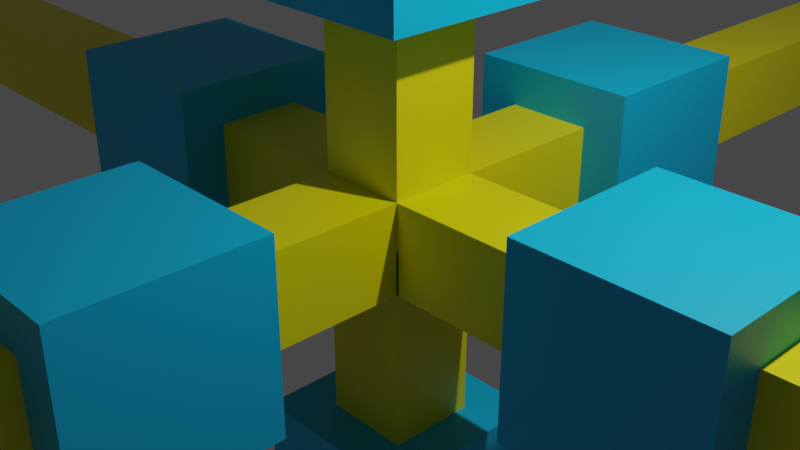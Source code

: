 # Source: axesBoxes.blend  (saved by Blender 2.81.16; exported with 4.5.12 LTS)
import bpy
from mathutils import Matrix  # noqa: F401  (used for matrix-valued properties, if any)

bpy.ops.wm.read_factory_settings(use_empty=True)
scene = bpy.context.scene
scene.name = 'Scene'

# ---- collections
col_collection = bpy.data.collections.new('Collection'); scene.collection.children.link(col_collection)

# ---- materials (node trees are filled in below, after node groups)
mat_material_005 = bpy.data.materials.new('Material.005')
mat_material_005.alpha_threshold = 0.0
mat_material_005.use_transparent_shadow = False
mat_material_005.line_color = (0.0, 0.0, 0.0, 1.0)
mat_material_006 = bpy.data.materials.new('Material.006')
mat_material_006.use_transparent_shadow = False

# ---- material node trees
mat_material_005.use_nodes = True; mat_material_005.node_tree.nodes.clear()
_N = mat_material_005.node_tree.nodes; _L = mat_material_005.node_tree.links
n0 = _N.new('ShaderNodeOutputMaterial'); n0.name = 'Material Output'; n0.location = (300, 300)
n1 = _N.new('ShaderNodeBsdfPrincipled'); n1.name = 'Principled BSDF'; n1.location = (10, 300)
n1.distribution = 'GGX'
n1.subsurface_method = 'BURLEY'
n1.inputs[0].default_value = (0.8, 0.7279, 0.0, 1.0)
n1.inputs[2].default_value = 0.4
n1.inputs[3].default_value = 1.45
n1.inputs[27].default_value = (0.0, 0.0, 0.0, 1.0)
n1.inputs[28].default_value = 1.0
_L.new(n1.outputs[0], n0.inputs[0])
n0.is_active_output = True
mat_material_006.use_nodes = True; mat_material_006.node_tree.nodes.clear()
_N = mat_material_006.node_tree.nodes; _L = mat_material_006.node_tree.links
n0 = _N.new('ShaderNodeOutputMaterial'); n0.name = 'Material Output'; n0.location = (300, 300)
n1 = _N.new('ShaderNodeBsdfPrincipled'); n1.name = 'Principled BSDF'; n1.location = (10, 300)
n1.distribution = 'GGX'
n1.subsurface_method = 'BURLEY'
n1.inputs[0].default_value = (0.0, 0.4675, 0.8, 1.0)
n1.inputs[3].default_value = 1.45
n1.inputs[27].default_value = (0.0, 0.0, 0.0, 1.0)
n1.inputs[28].default_value = 1.0
_L.new(n1.outputs[0], n0.inputs[0])
n0.is_active_output = True

# ---- world
world_world = bpy.data.worlds.new('World'); scene.world = world_world
world_world.use_nodes = True; world_world.node_tree.nodes.clear()
_N = world_world.node_tree.nodes; _L = world_world.node_tree.links
n0 = _N.new('ShaderNodeOutputWorld'); n0.name = 'World Output'; n0.location = (300, 300)
n1 = _N.new('ShaderNodeBackground'); n1.name = 'Background'; n1.location = (10, 300)
n1.inputs[0].default_value = (0.05088, 0.05088, 0.05088, 1.0)
_L.new(n1.outputs[0], n0.inputs[0])
n0.is_active_output = True
world_world.color = (0.05088, 0.05088, 0.05088)
world_world.use_sun_shadow = False
world_world.sun_shadow_jitter_overblur = 0.0

# ---- cameras
cam_camera = bpy.data.cameras.new('Camera')
cam_camera.clip_end = 100.0
cam_camera.ortho_scale = 7.314

# ---- lights
light_light = bpy.data.lights.new('Light', 'POINT')
light_light.transmission_factor = 0.0
light_light.energy = 1000.0
light_light.shadow_soft_size = 0.1
light_light.shadow_maximum_resolution = 0.006
light_light.use_absolute_resolution = True

# ---- meshes
me_cube = bpy.data.meshes.new('Cube')
me_cube.from_pydata([(1.0, 1.0, 1.0), (1.0, 1.0, -1.0), (1.0, -1.0, 1.0), (1.0, -1.0, -1.0), (-1.0, 1.0, 1.0), (-1.0, 1.0, -1.0), (-1.0, -1.0, 1.0), (-1.0, -1.0, -1.0)], [], [(0, 4, 6, 2), (3, 2, 6, 7), (7, 6, 4, 5), (5, 1, 3, 7), (1, 0, 2, 3), (5, 4, 0, 1)])
_uv = me_cube.uv_layers.new(name='UVMap')
_uv.uv.foreach_set('vector', [0.625, 0.5, 0.875, 0.5, 0.875, 0.75, 0.625, 0.75, 0.375, 0.75, 0.625, 0.75, 0.625, 1.0, 0.375, 1.0, 0.375, 0.0, 0.625, 0.0, 0.625, 0.25, 0.375, 0.25, 0.125, 0.5, 0.375, 0.5, 0.375, 0.75, 0.125, 0.75, 0.375, 0.5, 0.625, 0.5, 0.625, 0.75, 0.375, 0.75, 0.375, 0.25, 0.625, 0.25, 0.625, 0.5, 0.375, 0.5])
me_cube.materials.append(mat_material_005)
me_cube.use_remesh_preserve_volume = False
me_cube.use_remesh_preserve_attributes = False
me_cube.use_mirror_vertex_groups = False
me_cube.update()
me_cube_001 = bpy.data.meshes.new('Cube.001')
me_cube_001.from_pydata([(1.0, 1.0, 1.0), (1.0, 1.0, -1.0), (1.0, -1.0, 1.0), (1.0, -1.0, -1.0), (-1.0, 1.0, 1.0), (-1.0, 1.0, -1.0), (-1.0, -1.0, 1.0), (-1.0, -1.0, -1.0)], [], [(0, 4, 6, 2), (3, 2, 6, 7), (7, 6, 4, 5), (5, 1, 3, 7), (1, 0, 2, 3), (5, 4, 0, 1)])
_uv = me_cube_001.uv_layers.new(name='UVMap')
_uv.uv.foreach_set('vector', [0.625, 0.5, 0.875, 0.5, 0.875, 0.75, 0.625, 0.75, 0.375, 0.75, 0.625, 0.75, 0.625, 1.0, 0.375, 1.0, 0.375, 0.0, 0.625, 0.0, 0.625, 0.25, 0.375, 0.25, 0.125, 0.5, 0.375, 0.5, 0.375, 0.75, 0.125, 0.75, 0.375, 0.5, 0.625, 0.5, 0.625, 0.75, 0.375, 0.75, 0.375, 0.25, 0.625, 0.25, 0.625, 0.5, 0.375, 0.5])
me_cube_001.materials.append(mat_material_005)
me_cube_001.use_remesh_preserve_volume = False
me_cube_001.use_remesh_preserve_attributes = False
me_cube_001.use_mirror_vertex_groups = False
me_cube_001.update()
me_cube_002 = bpy.data.meshes.new('Cube.002')
me_cube_002.from_pydata([(1.0, 1.0, 1.0), (1.0, 1.0, -1.0), (1.0, -1.0, 1.0), (1.0, -1.0, -1.0), (-1.0, 1.0, 1.0), (-1.0, 1.0, -1.0), (-1.0, -1.0, 1.0), (-1.0, -1.0, -1.0)], [], [(0, 4, 6, 2), (3, 2, 6, 7), (7, 6, 4, 5), (5, 1, 3, 7), (1, 0, 2, 3), (5, 4, 0, 1)])
_uv = me_cube_002.uv_layers.new(name='UVMap')
_uv.uv.foreach_set('vector', [0.625, 0.5, 0.875, 0.5, 0.875, 0.75, 0.625, 0.75, 0.375, 0.75, 0.625, 0.75, 0.625, 1.0, 0.375, 1.0, 0.375, 0.0, 0.625, 0.0, 0.625, 0.25, 0.375, 0.25, 0.125, 0.5, 0.375, 0.5, 0.375, 0.75, 0.125, 0.75, 0.375, 0.5, 0.625, 0.5, 0.625, 0.75, 0.375, 0.75, 0.375, 0.25, 0.625, 0.25, 0.625, 0.5, 0.375, 0.5])
me_cube_002.materials.append(mat_material_005)
me_cube_002.use_remesh_preserve_volume = False
me_cube_002.use_remesh_preserve_attributes = False
me_cube_002.use_mirror_vertex_groups = False
me_cube_002.update()
me_cube_003 = bpy.data.meshes.new('Cube.003')
me_cube_003.from_pydata([(1.0, 1.0, 1.0), (1.0, 1.0, -1.0), (1.0, -1.0, 1.0), (1.0, -1.0, -1.0), (-1.0, 1.0, 1.0), (-1.0, 1.0, -1.0), (-1.0, -1.0, 1.0), (-1.0, -1.0, -1.0)], [], [(0, 4, 6, 2), (3, 2, 6, 7), (7, 6, 4, 5), (5, 1, 3, 7), (1, 0, 2, 3), (5, 4, 0, 1)])
_uv = me_cube_003.uv_layers.new(name='UVMap')
_uv.uv.foreach_set('vector', [0.625, 0.5, 0.875, 0.5, 0.875, 0.75, 0.625, 0.75, 0.375, 0.75, 0.625, 0.75, 0.625, 1.0, 0.375, 1.0, 0.375, 0.0, 0.625, 0.0, 0.625, 0.25, 0.375, 0.25, 0.125, 0.5, 0.375, 0.5, 0.375, 0.75, 0.125, 0.75, 0.375, 0.5, 0.625, 0.5, 0.625, 0.75, 0.375, 0.75, 0.375, 0.25, 0.625, 0.25, 0.625, 0.5, 0.375, 0.5])
me_cube_003.materials.append(mat_material_005)
me_cube_003.use_remesh_preserve_volume = False
me_cube_003.use_remesh_preserve_attributes = False
me_cube_003.use_mirror_vertex_groups = False
me_cube_003.update()
me_cube_004 = bpy.data.meshes.new('Cube.004')
me_cube_004.from_pydata([(1.0, 1.0, 1.0), (1.0, 1.0, -1.0), (1.0, -1.0, 1.0), (1.0, -1.0, -1.0), (-1.0, 1.0, 1.0), (-1.0, 1.0, -1.0), (-1.0, -1.0, 1.0), (-1.0, -1.0, -1.0)], [], [(0, 4, 6, 2), (3, 2, 6, 7), (7, 6, 4, 5), (5, 1, 3, 7), (1, 0, 2, 3), (5, 4, 0, 1)])
_uv = me_cube_004.uv_layers.new(name='UVMap')
_uv.uv.foreach_set('vector', [0.625, 0.5, 0.875, 0.5, 0.875, 0.75, 0.625, 0.75, 0.375, 0.75, 0.625, 0.75, 0.625, 1.0, 0.375, 1.0, 0.375, 0.0, 0.625, 0.0, 0.625, 0.25, 0.375, 0.25, 0.125, 0.5, 0.375, 0.5, 0.375, 0.75, 0.125, 0.75, 0.375, 0.5, 0.625, 0.5, 0.625, 0.75, 0.375, 0.75, 0.375, 0.25, 0.625, 0.25, 0.625, 0.5, 0.375, 0.5])
me_cube_004.materials.append(mat_material_005)
me_cube_004.use_remesh_preserve_volume = False
me_cube_004.use_remesh_preserve_attributes = False
me_cube_004.use_mirror_vertex_groups = False
me_cube_004.update()
me_cube_005 = bpy.data.meshes.new('Cube.005')
me_cube_005.from_pydata([(1.0, 1.0, 1.0), (1.0, 1.0, -1.0), (1.0, -1.0, 1.0), (1.0, -1.0, -1.0), (-1.0, 1.0, 1.0), (-1.0, 1.0, -1.0), (-1.0, -1.0, 1.0), (-1.0, -1.0, -1.0)], [], [(0, 4, 6, 2), (3, 2, 6, 7), (7, 6, 4, 5), (5, 1, 3, 7), (1, 0, 2, 3), (5, 4, 0, 1)])
_uv = me_cube_005.uv_layers.new(name='UVMap')
_uv.uv.foreach_set('vector', [0.625, 0.5, 0.875, 0.5, 0.875, 0.75, 0.625, 0.75, 0.375, 0.75, 0.625, 0.75, 0.625, 1.0, 0.375, 1.0, 0.375, 0.0, 0.625, 0.0, 0.625, 0.25, 0.375, 0.25, 0.125, 0.5, 0.375, 0.5, 0.375, 0.75, 0.125, 0.75, 0.375, 0.5, 0.625, 0.5, 0.625, 0.75, 0.375, 0.75, 0.375, 0.25, 0.625, 0.25, 0.625, 0.5, 0.375, 0.5])
me_cube_005.materials.append(mat_material_005)
me_cube_005.use_remesh_preserve_volume = False
me_cube_005.use_remesh_preserve_attributes = False
me_cube_005.use_mirror_vertex_groups = False
me_cube_005.update()
me_cube_006 = bpy.data.meshes.new('Cube.006')
me_cube_006.from_pydata([(-1.0, -1.0, -1.0), (-1.0, -1.0, 1.0), (-1.0, 1.0, -1.0), (-1.0, 1.0, 1.0), (1.0, -1.0, -1.0), (1.0, -1.0, 1.0), (1.0, 1.0, -1.0), (1.0, 1.0, 1.0)], [], [(0, 1, 3, 2), (2, 3, 7, 6), (6, 7, 5, 4), (4, 5, 1, 0), (2, 6, 4, 0), (7, 3, 1, 5)])
_uv = me_cube_006.uv_layers.new(name='UVMap')
_uv.uv.foreach_set('vector', [0.375, 0.0, 0.625, 0.0, 0.625, 0.25, 0.375, 0.25, 0.375, 0.25, 0.625, 0.25, 0.625, 0.5, 0.375, 0.5, 0.375, 0.5, 0.625, 0.5, 0.625, 0.75, 0.375, 0.75, 0.375, 0.75, 0.625, 0.75, 0.625, 1.0, 0.375, 1.0, 0.125, 0.5, 0.375, 0.5, 0.375, 0.75, 0.125, 0.75, 0.625, 0.5, 0.875, 0.5, 0.875, 0.75, 0.625, 0.75])
me_cube_006.materials.append(mat_material_006)
me_cube_006.use_remesh_fix_poles = True
me_cube_006.use_remesh_preserve_attributes = False
me_cube_006.use_mirror_vertex_groups = False
me_cube_006.update()
me_cube_007 = bpy.data.meshes.new('Cube.007')
me_cube_007.from_pydata([(-1.0, -1.0, -1.0), (-1.0, -1.0, 1.0), (-1.0, 1.0, -1.0), (-1.0, 1.0, 1.0), (1.0, -1.0, -1.0), (1.0, -1.0, 1.0), (1.0, 1.0, -1.0), (1.0, 1.0, 1.0)], [], [(0, 1, 3, 2), (2, 3, 7, 6), (6, 7, 5, 4), (4, 5, 1, 0), (2, 6, 4, 0), (7, 3, 1, 5)])
_uv = me_cube_007.uv_layers.new(name='UVMap')
_uv.uv.foreach_set('vector', [0.375, 0.0, 0.625, 0.0, 0.625, 0.25, 0.375, 0.25, 0.375, 0.25, 0.625, 0.25, 0.625, 0.5, 0.375, 0.5, 0.375, 0.5, 0.625, 0.5, 0.625, 0.75, 0.375, 0.75, 0.375, 0.75, 0.625, 0.75, 0.625, 1.0, 0.375, 1.0, 0.125, 0.5, 0.375, 0.5, 0.375, 0.75, 0.125, 0.75, 0.625, 0.5, 0.875, 0.5, 0.875, 0.75, 0.625, 0.75])
me_cube_007.materials.append(mat_material_006)
me_cube_007.use_remesh_fix_poles = True
me_cube_007.use_remesh_preserve_attributes = False
me_cube_007.use_mirror_vertex_groups = False
me_cube_007.update()
me_cube_008 = bpy.data.meshes.new('Cube.008')
me_cube_008.from_pydata([(-1.0, -1.0, -1.0), (-1.0, -1.0, 1.0), (-1.0, 1.0, -1.0), (-1.0, 1.0, 1.0), (1.0, -1.0, -1.0), (1.0, -1.0, 1.0), (1.0, 1.0, -1.0), (1.0, 1.0, 1.0)], [], [(0, 1, 3, 2), (2, 3, 7, 6), (6, 7, 5, 4), (4, 5, 1, 0), (2, 6, 4, 0), (7, 3, 1, 5)])
_uv = me_cube_008.uv_layers.new(name='UVMap')
_uv.uv.foreach_set('vector', [0.375, 0.0, 0.625, 0.0, 0.625, 0.25, 0.375, 0.25, 0.375, 0.25, 0.625, 0.25, 0.625, 0.5, 0.375, 0.5, 0.375, 0.5, 0.625, 0.5, 0.625, 0.75, 0.375, 0.75, 0.375, 0.75, 0.625, 0.75, 0.625, 1.0, 0.375, 1.0, 0.125, 0.5, 0.375, 0.5, 0.375, 0.75, 0.125, 0.75, 0.625, 0.5, 0.875, 0.5, 0.875, 0.75, 0.625, 0.75])
me_cube_008.materials.append(mat_material_006)
me_cube_008.use_remesh_fix_poles = True
me_cube_008.use_remesh_preserve_attributes = False
me_cube_008.use_mirror_vertex_groups = False
me_cube_008.update()
me_cube_009 = bpy.data.meshes.new('Cube.009')
me_cube_009.from_pydata([(-1.0, -1.0, -1.0), (-1.0, -1.0, 1.0), (-1.0, 1.0, -1.0), (-1.0, 1.0, 1.0), (1.0, -1.0, -1.0), (1.0, -1.0, 1.0), (1.0, 1.0, -1.0), (1.0, 1.0, 1.0)], [], [(0, 1, 3, 2), (2, 3, 7, 6), (6, 7, 5, 4), (4, 5, 1, 0), (2, 6, 4, 0), (7, 3, 1, 5)])
_uv = me_cube_009.uv_layers.new(name='UVMap')
_uv.uv.foreach_set('vector', [0.375, 0.0, 0.625, 0.0, 0.625, 0.25, 0.375, 0.25, 0.375, 0.25, 0.625, 0.25, 0.625, 0.5, 0.375, 0.5, 0.375, 0.5, 0.625, 0.5, 0.625, 0.75, 0.375, 0.75, 0.375, 0.75, 0.625, 0.75, 0.625, 1.0, 0.375, 1.0, 0.125, 0.5, 0.375, 0.5, 0.375, 0.75, 0.125, 0.75, 0.625, 0.5, 0.875, 0.5, 0.875, 0.75, 0.625, 0.75])
me_cube_009.materials.append(mat_material_006)
me_cube_009.use_remesh_fix_poles = True
me_cube_009.use_remesh_preserve_attributes = False
me_cube_009.use_mirror_vertex_groups = False
me_cube_009.update()
me_cube_010 = bpy.data.meshes.new('Cube.010')
me_cube_010.from_pydata([(-1.0, -1.0, -1.0), (-1.0, -1.0, 1.0), (-1.0, 1.0, -1.0), (-1.0, 1.0, 1.0), (1.0, -1.0, -1.0), (1.0, -1.0, 1.0), (1.0, 1.0, -1.0), (1.0, 1.0, 1.0)], [], [(0, 1, 3, 2), (2, 3, 7, 6), (6, 7, 5, 4), (4, 5, 1, 0), (2, 6, 4, 0), (7, 3, 1, 5)])
_uv = me_cube_010.uv_layers.new(name='UVMap')
_uv.uv.foreach_set('vector', [0.375, 0.0, 0.625, 0.0, 0.625, 0.25, 0.375, 0.25, 0.375, 0.25, 0.625, 0.25, 0.625, 0.5, 0.375, 0.5, 0.375, 0.5, 0.625, 0.5, 0.625, 0.75, 0.375, 0.75, 0.375, 0.75, 0.625, 0.75, 0.625, 1.0, 0.375, 1.0, 0.125, 0.5, 0.375, 0.5, 0.375, 0.75, 0.125, 0.75, 0.625, 0.5, 0.875, 0.5, 0.875, 0.75, 0.625, 0.75])
me_cube_010.materials.append(mat_material_006)
me_cube_010.use_remesh_fix_poles = True
me_cube_010.use_remesh_preserve_attributes = False
me_cube_010.use_mirror_vertex_groups = False
me_cube_010.update()
me_cube_011 = bpy.data.meshes.new('Cube.011')
me_cube_011.from_pydata([(-1.0, -1.0, -1.0), (-1.0, -1.0, 1.0), (-1.0, 1.0, -1.0), (-1.0, 1.0, 1.0), (1.0, -1.0, -1.0), (1.0, -1.0, 1.0), (1.0, 1.0, -1.0), (1.0, 1.0, 1.0)], [], [(0, 1, 3, 2), (2, 3, 7, 6), (6, 7, 5, 4), (4, 5, 1, 0), (2, 6, 4, 0), (7, 3, 1, 5)])
_uv = me_cube_011.uv_layers.new(name='UVMap')
_uv.uv.foreach_set('vector', [0.375, 0.0, 0.625, 0.0, 0.625, 0.25, 0.375, 0.25, 0.375, 0.25, 0.625, 0.25, 0.625, 0.5, 0.375, 0.5, 0.375, 0.5, 0.625, 0.5, 0.625, 0.75, 0.375, 0.75, 0.375, 0.75, 0.625, 0.75, 0.625, 1.0, 0.375, 1.0, 0.125, 0.5, 0.375, 0.5, 0.375, 0.75, 0.125, 0.75, 0.625, 0.5, 0.875, 0.5, 0.875, 0.75, 0.625, 0.75])
me_cube_011.materials.append(mat_material_006)
me_cube_011.use_remesh_fix_poles = True
me_cube_011.use_remesh_preserve_attributes = False
me_cube_011.use_mirror_vertex_groups = False
me_cube_011.update()

# ---- objects
ob_cube = bpy.data.objects.new('Cube', me_cube)
ob_light = bpy.data.objects.new('Light', light_light)
ob_camera = bpy.data.objects.new('Camera', cam_camera)
ob_cube_001 = bpy.data.objects.new('Cube.001', me_cube_001)
ob_cube_002 = bpy.data.objects.new('Cube.002', me_cube_002)
ob_cube_003 = bpy.data.objects.new('Cube.003', me_cube_003)
ob_cube_004 = bpy.data.objects.new('Cube.004', me_cube_004)
ob_cube_005 = bpy.data.objects.new('Cube.005', me_cube_005)
ob_cube_006 = bpy.data.objects.new('Cube.006', me_cube_006)
ob_cube_007 = bpy.data.objects.new('Cube.007', me_cube_007)
ob_cube_008 = bpy.data.objects.new('Cube.008', me_cube_008)
ob_cube_009 = bpy.data.objects.new('Cube.009', me_cube_009)
ob_cube_010 = bpy.data.objects.new('Cube.010', me_cube_010)
ob_cube_011 = bpy.data.objects.new('Cube.011', me_cube_011)

# ---- transforms, parenting, visibility, modifiers, constraints
ob_cube.location = (0.0, 0.0, 50.0)
ob_cube.scale = (0.5, 0.5, 50.0)
ob_cube.lock_rotations_4d = False
ob_cube.empty_display_type = 'ARROWS'
ob_cube.lineart.crease_threshold = 0.0
ob_light.location = (4.076, 1.005, 5.904)
ob_light.rotation_euler = (0.6503, 0.05522, 1.866)
ob_light.lock_rotations_4d = False
ob_light.empty_display_type = 'ARROWS'
ob_light.color = (0.0, 0.0, 0.0, 0.0)
ob_light.lineart.crease_threshold = 0.0
ob_camera.location = (7.359, -6.926, 4.958)
ob_camera.rotation_euler = (1.109, 0.0, 0.8149)
ob_camera.lock_rotations_4d = False
ob_camera.empty_display_type = 'ARROWS'
ob_camera.color = (0.0, 0.0, 0.0, 0.0)
ob_camera.display_type = 'WIRE'
ob_camera.lineart.crease_threshold = 0.0
ob_cube_001.location = (0.0, -50.0, 3.815e-06)
ob_cube_001.rotation_euler = (1.571, -0.0, 0.0)
ob_cube_001.scale = (0.5, 0.5, 50.0)
ob_cube_001.lock_rotations_4d = False
ob_cube_001.empty_display_type = 'ARROWS'
ob_cube_001.lineart.crease_threshold = 0.0
ob_cube_002.location = (50.0, 0.0, 3.815e-06)
ob_cube_002.rotation_euler = (-0.0, 1.571, 0.0)
ob_cube_002.scale = (0.5, 0.5, 50.0)
ob_cube_002.lock_rotations_4d = False
ob_cube_002.empty_display_type = 'ARROWS'
ob_cube_002.lineart.crease_threshold = 0.0
ob_cube_003.location = (-50.0, 0.0, 3.735e-06)
ob_cube_003.rotation_euler = (-0.0, -1.571, 0.0)
ob_cube_003.scale = (0.5, 0.5, 50.0)
ob_cube_003.lock_rotations_4d = False
ob_cube_003.empty_display_type = 'ARROWS'
ob_cube_003.lineart.crease_threshold = 0.0
ob_cube_004.location = (0.0, 50.0, 3.735e-06)
ob_cube_004.rotation_euler = (-1.571, -0.0, 0.0)
ob_cube_004.scale = (0.5, 0.5, 50.0)
ob_cube_004.lock_rotations_4d = False
ob_cube_004.empty_display_type = 'ARROWS'
ob_cube_004.lineart.crease_threshold = 0.0
ob_cube_005.location = (7.55e-06, 0.0, -50.0)
ob_cube_005.rotation_euler = (-0.0, 3.142, -0.0)
ob_cube_005.scale = (0.5, 0.5, 50.0)
ob_cube_005.lock_rotations_4d = False
ob_cube_005.empty_display_type = 'ARROWS'
ob_cube_005.lineart.crease_threshold = 0.0
ob_cube_006.location = (-5.662e-07, -3.293, 0.0)
ob_cube_006.rotation_euler = (0.0, 0.0, 3.142)
ob_cube_006.lineart.crease_threshold = 0.0
ob_cube_007.location = (-3.293, 2.384e-07, 0.0)
ob_cube_007.rotation_euler = (0.0, -0.0, 1.571)
ob_cube_007.lineart.crease_threshold = 0.0
ob_cube_008.location = (3.293, 2.384e-07, 0.0)
ob_cube_008.rotation_euler = (0.0, -0.0, -1.571)
ob_cube_008.lineart.crease_threshold = 0.0
ob_cube_009.location = (0.0, 2.384e-07, 3.293)
ob_cube_009.rotation_euler = (1.571, -0.0, 0.0)
ob_cube_009.lineart.crease_threshold = 0.0
ob_cube_010.location = (0.0, 3.293, 0.0)
ob_cube_010.lineart.crease_threshold = 0.0
ob_cube_011.location = (-1.639e-06, -2.384e-07, -3.293)
ob_cube_011.rotation_euler = (-1.571, -0.0, 3.142)
ob_cube_011.lineart.crease_threshold = 0.0

# ---- collection membership
col_collection.objects.link(ob_cube)
col_collection.objects.link(ob_light)
col_collection.objects.link(ob_camera)
col_collection.objects.link(ob_cube_001)
col_collection.objects.link(ob_cube_002)
col_collection.objects.link(ob_cube_003)
col_collection.objects.link(ob_cube_004)
col_collection.objects.link(ob_cube_005)
col_collection.objects.link(ob_cube_006)
col_collection.objects.link(ob_cube_007)
col_collection.objects.link(ob_cube_008)
col_collection.objects.link(ob_cube_009)
col_collection.objects.link(ob_cube_010)
col_collection.objects.link(ob_cube_011)

# ---- scene / render settings (as saved in the file)
scene.camera = ob_camera
scene.frame_start = 1; scene.frame_end = 500; scene.frame_set(500)
scene.render.engine = 'BLENDER_EEVEE_NEXT'
scene.cycles.use_denoising = False
scene.cycles.samples = 128
scene.cycles.sampling_pattern = 'TABULATED_SOBOL'
scene.cycles.use_adaptive_sampling = False
scene.cycles.use_light_tree = False
scene.view_settings.view_transform = 'Filmic'
bpy.context.view_layer.update()
